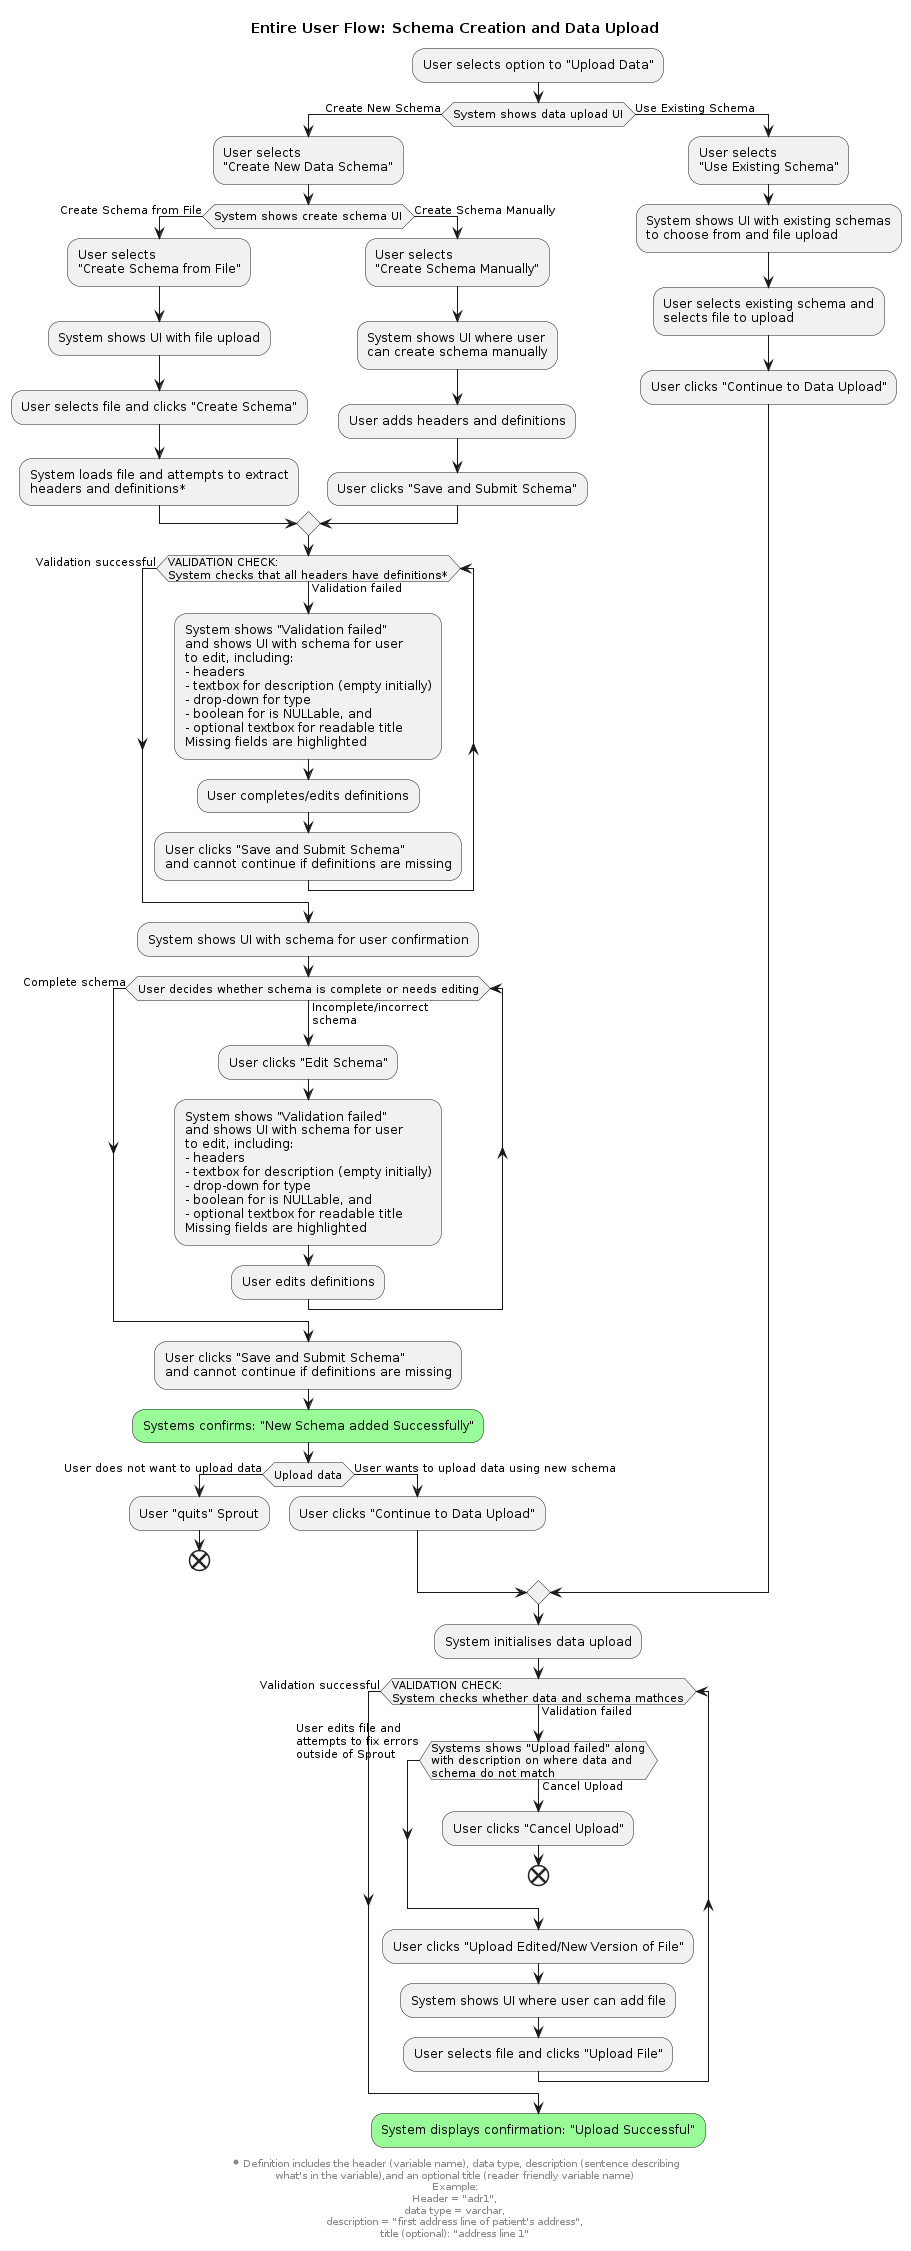

The diagram above was rendered by PlantUML. Its source (embedded in the PNG):
@startuml user-flow

title Entire User Flow: Schema Creation and Data Upload

:User selects option to "Upload Data";
'Data vs file: File indicates only a single file (e.g., csv) can be uploaded at a time. Is that what we want?
'That could be very annoying for researchers with one file per participant (per visit)
if (System shows data upload UI) then (Create New Schema)
  :User selects\n"Create New Data Schema";
  if (System shows create schema UI) then (Create Schema from File)
    :User selects\n"Create Schema from File";
    :System shows UI with file upload;
    :User selects file and clicks "Create Schema";
    :System loads file and attempts to extract
    headers and definitions*;
  else (Create Schema Manually)
    :User selects\n"Create Schema Manually";
    :System shows UI where user 
    can create schema manually;
    :User adds headers and definitions;
    :User clicks "Save and Submit Schema";
  endif
    while (VALIDATION CHECK:\nSystem checks that all headers have definitions*) is (Validation failed)
      :System shows "Validation failed"
      and shows UI with schema for user 
      to edit, including: 
      - headers
      - textbox for description (empty initially)
      - drop-down for type
      - boolean for is NULLable, and 
      - optional textbox for readable title
      Missing fields are highlighted;
      :User completes/edits definitions;
      :User clicks "Save and Submit Schema"
      and cannot continue if definitions are missing;
    end while (Validation successful)
    :System shows UI with schema for user confirmation;
    while (User decides whether schema is complete or needs editing) is (Incomplete/incorrect\nschema)
      :User clicks "Edit Schema";
      :System shows "Validation failed"
      and shows UI with schema for user 
      to edit, including: 
      - headers
      - textbox for description (empty initially)
      - drop-down for type
      - boolean for is NULLable, and 
      - optional textbox for readable title
      Missing fields are highlighted;
      :User edits definitions;
    end while (Complete schema);
  :User clicks "Save and Submit Schema"
  and cannot continue if definitions are missing;
  #palegreen:Systems confirms: "New Schema added Successfully";
  if (Upload data) then (User does not want to upload data)
    :User "quits" Sprout; 
    end
  else (User wants to upload data using new schema)
    :User clicks "Continue to Data Upload";
  endif
else (Use Existing Schema)
    :User selects\n"Use Existing Schema";
    :System shows UI with existing schemas 
    to choose from and file upload;
    :User selects existing schema and 
    selects file to upload;
    :User clicks "Continue to Data Upload";
endif 
:System initialises data upload;
while (VALIDATION CHECK:\nSystem checks whether data and schema mathces) is (Validation failed)
    while (Systems shows "Upload failed" along\nwith description on where data and\nschema do not match) is (Cancel Upload)
        :User clicks "Cancel Upload";
        end
    end while (User edits file and\nattempts to fix errors\noutside of Sprout);
    :User clicks "Upload Edited/New Version of File";
    :System shows UI where user can add file; 
    :User selects file and clicks "Upload File";

end while (Validation successful);
#palegreen:System displays confirmation: "Upload Successful";

footer \n*Definition includes the header (variable name), data type, description (sentence describing\nwhat's in the variable),and an optional title (reader friendly variable name)\nExample:\nHeader = "adr1",\ndata type = varchar,\ndescription = "first address line of patient's address",\ntitle (optional): "address line 1"

@enduml